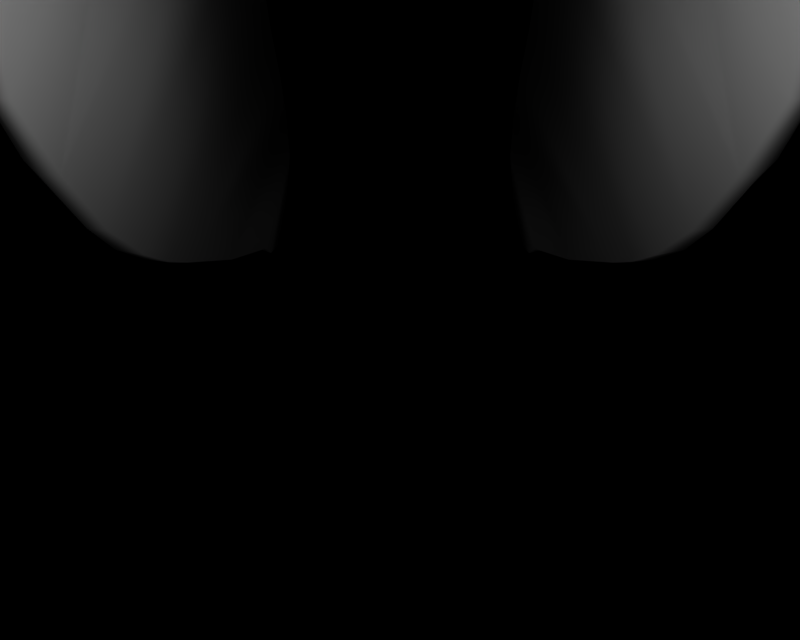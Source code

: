 # Source: BR_Staravia-Shiny01.blend  (saved by Blender 2.66.1; exported with 4.5.12 LTS)
import bpy
from mathutils import Matrix  # noqa: F401  (used for matrix-valued properties, if any)

bpy.ops.wm.read_factory_settings(use_empty=True)
scene = bpy.context.scene
scene.name = '1'

# ---- collections
col_collection_1 = bpy.data.collections.new('Collection 1'); scene.collection.children.link(col_collection_1)

# ---- materials (node trees are filled in below, after node groups)
mat_mat_0 = bpy.data.materials.new('mat_0')
mat_mat_0.alpha_threshold = 0.0
mat_mat_0.specular_color = (0.5, 0.5, 0.5)
mat_mat_0.roughness = 0.5

# ---- material node trees

# ---- cameras
cam_camera_001 = bpy.data.cameras.new('Camera.001')
cam_camera_001.passepartout_alpha = 0.2
cam_camera_001.clip_end = 100.0
cam_camera_001.lens = 35.0
cam_camera_001.sensor_width = 32.0
cam_camera_001.sensor_height = 18.0
cam_camera_001.show_passepartout = False
cam_camera_001.show_safe_areas = True
cam_camera_001.dof.focus_distance = 0.0
cam_camera_001.dof.aperture_fstop = 128.0

# ---- lights
light_lamp = bpy.data.lights.new('Lamp', 'POINT')
light_lamp.transmission_factor = 0.0
light_lamp.energy = 112.0
light_lamp.shadow_buffer_clip_start = 0.5
light_lamp.shadow_soft_size = 1.0
light_lamp.shadow_maximum_resolution = 0.006
light_lamp.use_absolute_resolution = True
light_lamp.cycles.use_multiple_importance_sampling = False

# ---- meshes
me_mukubird_mat_0 = bpy.data.meshes.new('mukubird_mat_0')
me_mukubird_mat_0.from_pydata([(1.32, 1.935, -0.7531), (1.307, 1.697, -0.8945), (1.229, 1.87, -0.9964), (1.4, 1.736, -0.6258), (1.41, 2.0, -0.5099), (1.478, 1.814, -0.3468), (1.473, 2.2, -0.2106), (1.575, 1.974, -0.02476), (1.466, 2.448, -0.004171), (1.573, 2.189, 0.2527), (1.036, 2.362, -0.8343), (0.7694, 2.253, -1.152), (0.8058, 2.435, -0.894), (0.9648, 2.174, -1.121), (1.228, 2.234, -0.7187), (1.133, 2.043, -1.081), (1.049, 2.539, -0.5389), (0.8112, 2.615, -0.5955), (1.276, 2.41, -0.4096), (1.281, 1.345, -0.6427), (1.148, 1.176, -0.3233), (1.094, 1.174, -0.5366), (1.32, 1.355, -0.3663), (1.334, 1.544, -0.7882), (1.425, 1.568, -0.5052), (1.034, 2.705, -0.247), (0.8875, 2.967, 0.2344), (1.032, 2.902, 0.2737), (0.8063, 2.781, -0.3152), (1.341, 1.924, 1.037), (1.283, 1.596, 0.8804), (1.388, 1.676, 0.7458), (1.249, 1.88, 1.146), (1.308, 2.134, 1.133), (1.193, 2.106, 1.256), (1.284, 2.322, 1.151), (1.149, 2.341, 1.264), (1.249, 2.508, 1.099), (1.119, 2.518, 1.176), (1.204, 2.721, 0.9353), (1.047, 2.748, 0.9855), (1.098, 2.878, 0.5554), (0.9575, 2.926, 0.6092), (1.234, 1.263, 0.1615), (1.203, 1.2, -0.08725), (1.367, 1.368, -0.02473), (0.973, 1.486, -1.465), (0.8681, 1.323, -1.49), (0.8832, 1.346, -1.703), (1.263, 1.409, 0.5409), (1.386, 1.492, 0.3953), (1.493, 1.597, -0.1859), (1.538, 1.69, 0.2157), (0.9486, 1.809, -1.859), (0.9337, 1.904, -2.228), (0.9769, 1.984, -2.115), (0.8886, 1.658, -2.056), (0.9423, 1.647, -1.662), (0.873, 1.485, -1.891), (1.281, 2.607, -0.1442), (1.591, 1.815, 0.1118), (1.533, 1.858, 0.5699), (1.596, 1.993, 0.4435), (1.177, 1.526, -1.126), (1.144, 1.361, -1.053), (0.8457, 1.898, -1.574), (0.7305, 2.085, -1.392), (0.8889, 2.037, -1.347), (0.7211, 1.923, -1.621), (0.8712, 1.982, -1.733), (0.765, 1.99, -1.778), (0.9529, 2.102, -2.037), (0.8796, 2.106, -2.06), (0.9794, 1.225, -1.031), (1.111, 1.798, -1.225), (1.16, 1.685, -1.195), (1.035, 1.939, -1.309), (0.6504, 2.075, -1.39), (0.6482, 2.216, -1.142), (0.6609, 1.889, -1.64), (0.6643, 2.395, -0.9014), (0.6654, 2.576, -0.6035), (0.6664, 2.739, -0.3341), (0.6986, 2.908, 0.2193), (0.9214, 2.873, 0.6058), (1.002, 2.713, 0.9791), (1.031, 2.499, 1.184), (1.065, 2.339, 1.262), (1.102, 2.103, 1.281), (1.167, 1.869, 1.173), (1.193, 1.579, 0.9339), (1.164, 1.398, 0.6089), (1.133, 1.25, 0.2217), (1.074, 1.175, -0.07641), (1.034, 1.162, -0.3001), (0.9937, 1.172, -0.501), (0.8879, 1.221, -1.006), (0.7817, 1.317, -1.479), (0.768, 1.301, -1.605), (0.7818, 1.679, -2.129), (0.7354, 1.496, -1.969), (0.746, 1.375, -1.81), (0.9581, 1.754, -1.48), (-1.4, 1.736, -0.6258), (-1.229, 1.87, -0.9964), (-1.307, 1.697, -0.8945), (-1.32, 1.935, -0.7531), (-1.478, 1.814, -0.3468), (-1.41, 2.0, -0.5099), (-1.575, 1.974, -0.02476), (-1.473, 2.2, -0.2106), (-1.573, 2.189, 0.2527), (-1.466, 2.448, -0.004171), (-0.9648, 2.174, -1.121), (-0.8058, 2.435, -0.894), (-0.7694, 2.253, -1.152), (-1.036, 2.362, -0.8343), (-1.133, 2.043, -1.081), (-1.228, 2.234, -0.7187), (-0.8112, 2.615, -0.5955), (-1.049, 2.539, -0.5389), (-1.276, 2.41, -0.4096), (-1.32, 1.355, -0.3663), (-1.094, 1.174, -0.5366), (-1.148, 1.176, -0.3233), (-1.281, 1.345, -0.6427), (-1.425, 1.568, -0.5052), (-1.334, 1.544, -0.7882), (-0.8063, 2.781, -0.3152), (-1.032, 2.902, 0.2737), (-0.8875, 2.967, 0.2344), (-1.034, 2.705, -0.247), (-1.249, 1.88, 1.146), (-1.388, 1.676, 0.7458), (-1.283, 1.596, 0.8804), (-1.341, 1.924, 1.037), (-1.193, 2.106, 1.256), (-1.308, 2.134, 1.133), (-1.149, 2.341, 1.264), (-1.284, 2.322, 1.151), (-1.119, 2.518, 1.176), (-1.249, 2.508, 1.099), (-1.047, 2.748, 0.9855), (-1.204, 2.721, 0.9353), (-0.9575, 2.926, 0.6092), (-1.098, 2.878, 0.5554), (-1.234, 1.263, 0.1615), (-1.367, 1.368, -0.02473), (-1.203, 1.2, -0.08725), (-0.973, 1.486, -1.465), (-0.8832, 1.346, -1.703), (-0.8681, 1.323, -1.49), (-1.386, 1.492, 0.3953), (-1.263, 1.409, 0.5409), (-1.538, 1.69, 0.2157), (-1.493, 1.597, -0.1859), (-0.8886, 1.658, -2.056), (-0.9769, 1.984, -2.115), (-0.9337, 1.904, -2.228), (-0.9486, 1.809, -1.859), (-0.873, 1.485, -1.891), (-0.9423, 1.647, -1.662), (-1.281, 2.607, -0.1442), (-1.596, 1.993, 0.4435), (-1.533, 1.858, 0.5699), (-1.591, 1.815, 0.1118), (-1.144, 1.361, -1.053), (-1.177, 1.526, -1.126), (-0.7211, 1.923, -1.621), (-0.8889, 2.037, -1.347), (-0.7305, 2.085, -1.392), (-0.8457, 1.898, -1.574), (-0.765, 1.99, -1.778), (-0.8712, 1.982, -1.733), (-0.8796, 2.106, -2.06), (-0.9529, 2.102, -2.037), (-0.9794, 1.225, -1.031), (-1.16, 1.685, -1.195), (-1.111, 1.798, -1.225), (-1.035, 1.939, -1.309), (-0.6482, 2.216, -1.142), (-0.6504, 2.075, -1.39), (-0.6609, 1.889, -1.64), (-0.6643, 2.395, -0.9014), (-0.6654, 2.576, -0.6035), (-0.6664, 2.739, -0.3341), (-0.6986, 2.908, 0.2193), (-0.9214, 2.873, 0.6058), (-1.002, 2.713, 0.9791), (-1.031, 2.499, 1.184), (-1.065, 2.339, 1.262), (-1.102, 2.103, 1.281), (-1.167, 1.869, 1.173), (-1.193, 1.579, 0.9339), (-1.164, 1.398, 0.6089), (-1.133, 1.25, 0.2217), (-1.074, 1.175, -0.07641), (-1.034, 1.162, -0.3001), (-0.9937, 1.172, -0.501), (-0.8879, 1.221, -1.006), (-0.7817, 1.317, -1.479), (-0.768, 1.301, -1.605), (-0.7354, 1.496, -1.969), (-0.7818, 1.679, -2.129), (-0.746, 1.375, -1.81), (-0.9581, 1.754, -1.48), (0.8833, 1.898, -2.278), (1.017, 2.183, -2.405), (-0.8833, 1.898, -2.278), (-1.017, 2.183, -2.405), (1.299, 2.675, 0.6719), (1.243, 2.799, 0.3236), (1.43, 2.539, 0.3815), (1.538, 2.293, 0.3892), (1.566, 2.167, 0.5965), (1.483, 2.368, 0.7713), (1.508, 2.084, 0.7669), (1.406, 2.203, 0.9958), (1.349, 2.474, 0.9748), (1.493, 1.951, 0.7499), (-1.299, 2.675, 0.6719), (-1.243, 2.799, 0.3236), (-1.43, 2.539, 0.3815), (-1.483, 2.368, 0.7713), (-1.349, 2.474, 0.9748), (-1.406, 2.203, 0.9958), (-1.508, 2.084, 0.7669), (-1.493, 1.951, 0.7499), (-1.566, 2.167, 0.5965), (-1.538, 2.293, 0.3892)], [], [(0, 1, 2), (0, 3, 1), (3, 0, 4), (4, 5, 3), (6, 5, 4), (6, 7, 5), (8, 7, 6), (8, 9, 7), (10, 11, 12), (10, 13, 11), (14, 13, 10), (14, 15, 13), (16, 12, 17), (16, 10, 12), (18, 10, 16), (18, 14, 10), (6, 14, 18), (6, 4, 14), (19, 20, 21), (19, 22, 20), (23, 22, 19), (23, 24, 22), (1, 24, 23), (1, 3, 24), (25, 26, 27), (25, 28, 26), (16, 28, 25), (16, 17, 28), (29, 30, 31), (29, 32, 30), (33, 32, 29), (33, 34, 32), (35, 34, 33), (35, 36, 34), (37, 36, 35), (37, 38, 36), (39, 38, 37), (39, 40, 38), (41, 40, 39), (41, 42, 40), (27, 42, 41), (27, 26, 42), (43, 44, 45), (46, 47, 48), (45, 49, 43), (45, 50, 49), (51, 50, 45), (51, 52, 50), (53, 54, 55), (53, 56, 54), (57, 56, 53), (57, 58, 56), (46, 58, 57), (46, 48, 58), (59, 16, 25), (59, 18, 16), (8, 18, 59), (8, 6, 18), (60, 61, 52), (60, 62, 61), (7, 62, 60), (7, 9, 62), (50, 30, 49), (50, 31, 30), (52, 31, 50), (52, 61, 31), (46, 63, 64), (65, 66, 67), (65, 68, 66), (69, 68, 65), (69, 70, 68), (71, 70, 69), (71, 72, 70), (64, 47, 46), (64, 73, 47), (19, 73, 64), (19, 21, 73), (74, 1, 75), (74, 2, 1), (76, 2, 74), (76, 15, 2), (67, 15, 76), (67, 13, 15), (66, 13, 67), (66, 11, 13), (77, 11, 66), (77, 78, 11), (63, 19, 64), (63, 23, 19), (75, 23, 63), (75, 1, 23), (77, 66, 68), (79, 77, 68), (80, 11, 78), (80, 12, 11), (81, 12, 80), (81, 17, 12), (82, 17, 81), (82, 28, 17), (83, 28, 82), (83, 26, 28), (84, 26, 83), (84, 42, 26), (85, 42, 84), (85, 40, 42), (86, 40, 85), (86, 38, 40), (87, 38, 86), (87, 36, 38), (88, 36, 87), (88, 34, 36), (89, 34, 88), (89, 32, 34), (90, 32, 89), (90, 30, 32), (91, 30, 90), (91, 49, 30), (92, 49, 91), (92, 43, 49), (93, 43, 92), (93, 44, 43), (94, 44, 93), (94, 20, 44), (95, 20, 94), (95, 21, 20), (96, 21, 95), (96, 73, 21), (97, 73, 96), (97, 47, 73), (98, 47, 97), (98, 48, 47), (69, 53, 55), (71, 69, 55), (58, 99, 56), (58, 100, 99), (48, 100, 58), (48, 101, 100), (45, 24, 51), (45, 22, 24), (44, 22, 45), (44, 20, 22), (102, 75, 63), (46, 102, 63), (103, 104, 105), (103, 106, 104), (107, 106, 103), (107, 108, 106), (109, 108, 107), (109, 110, 108), (111, 110, 109), (111, 112, 110), (113, 114, 115), (113, 116, 114), (117, 116, 113), (117, 118, 116), (116, 119, 114), (116, 120, 119), (118, 120, 116), (118, 121, 120), (108, 121, 118), (108, 110, 121), (122, 123, 124), (122, 125, 123), (126, 125, 122), (126, 127, 125), (103, 127, 126), (103, 105, 127), (128, 129, 130), (128, 131, 129), (119, 131, 128), (119, 120, 131), (132, 133, 134), (132, 135, 133), (136, 135, 132), (136, 137, 135), (138, 137, 136), (138, 139, 137), (140, 139, 138), (140, 141, 139), (142, 141, 140), (142, 143, 141), (144, 143, 142), (144, 145, 143), (130, 145, 144), (130, 129, 145), (146, 147, 148), (149, 150, 151), (152, 146, 153), (152, 147, 146), (154, 147, 152), (154, 155, 147), (156, 157, 158), (156, 159, 157), (160, 159, 156), (160, 161, 159), (150, 161, 160), (150, 149, 161), (121, 131, 120), (121, 162, 131), (110, 162, 121), (110, 112, 162), (163, 154, 164), (163, 165, 154), (111, 165, 163), (111, 109, 165), (133, 153, 134), (133, 152, 153), (164, 152, 133), (164, 154, 152), (149, 166, 167), (168, 169, 170), (168, 171, 169), (172, 171, 168), (172, 173, 171), (174, 173, 172), (174, 175, 173), (176, 149, 151), (176, 166, 149), (123, 166, 176), (123, 125, 166), (104, 177, 105), (104, 178, 177), (117, 178, 104), (117, 179, 178), (113, 179, 117), (113, 169, 179), (115, 169, 113), (115, 170, 169), (180, 170, 115), (180, 181, 170), (127, 166, 125), (127, 167, 166), (105, 167, 127), (105, 177, 167), (168, 170, 181), (182, 168, 181), (114, 180, 115), (114, 183, 180), (119, 183, 114), (119, 184, 183), (128, 184, 119), (128, 185, 184), (130, 185, 128), (130, 186, 185), (144, 186, 130), (144, 187, 186), (142, 187, 144), (142, 188, 187), (140, 188, 142), (140, 189, 188), (138, 189, 140), (138, 190, 189), (136, 190, 138), (136, 191, 190), (132, 191, 136), (132, 192, 191), (134, 192, 132), (134, 193, 192), (153, 193, 134), (153, 194, 193), (146, 194, 153), (146, 195, 194), (148, 195, 146), (148, 196, 195), (124, 196, 148), (124, 197, 196), (123, 197, 124), (123, 198, 197), (176, 198, 123), (176, 199, 198), (151, 199, 176), (151, 200, 199), (150, 200, 151), (150, 201, 200), (157, 159, 173), (175, 157, 173), (202, 156, 203), (202, 160, 156), (204, 160, 202), (204, 150, 160), (122, 155, 126), (122, 147, 155), (124, 147, 122), (124, 148, 147), (167, 177, 205), (149, 167, 205), (70, 79, 68), (70, 99, 79), (206, 99, 70), (206, 56, 99), (54, 56, 206), (206, 207, 54), (72, 207, 206), (72, 71, 207), (55, 207, 71), (55, 54, 207), (206, 70, 72), (100, 79, 99), (100, 101, 79), (98, 79, 101), (98, 97, 79), (96, 79, 97), (96, 77, 79), (95, 77, 96), (95, 78, 77), (80, 78, 95), (95, 94, 80), (81, 80, 94), (94, 93, 81), (82, 81, 93), (93, 92, 82), (83, 82, 92), (92, 91, 83), (84, 83, 91), (91, 90, 84), (85, 84, 90), (90, 89, 85), (88, 85, 89), (88, 86, 85), (87, 86, 88), (48, 98, 101), (102, 74, 75), (102, 76, 74), (65, 76, 102), (65, 67, 76), (102, 69, 65), (102, 53, 69), (57, 53, 102), (102, 46, 57), (60, 5, 7), (60, 51, 5), (52, 51, 60), (24, 5, 51), (24, 3, 5), (0, 14, 4), (0, 15, 14), (15, 0, 2), (182, 172, 168), (182, 203, 172), (202, 203, 182), (182, 204, 202), (201, 204, 182), (201, 150, 204), (182, 200, 201), (182, 199, 200), (181, 199, 182), (181, 198, 199), (180, 198, 181), (180, 183, 198), (197, 198, 183), (183, 184, 197), (196, 197, 184), (184, 185, 196), (195, 196, 185), (185, 186, 195), (194, 195, 186), (186, 187, 194), (193, 194, 187), (187, 188, 193), (192, 193, 188), (188, 191, 192), (189, 191, 188), (189, 190, 191), (178, 205, 177), (178, 179, 205), (171, 205, 179), (171, 173, 205), (159, 205, 173), (159, 161, 205), (149, 205, 161), (171, 179, 169), (107, 165, 109), (107, 155, 165), (126, 155, 107), (107, 103, 126), (155, 154, 165), (118, 106, 108), (118, 117, 106), (104, 106, 117), (203, 208, 172), (203, 156, 208), (158, 208, 156), (158, 209, 208), (157, 209, 158), (157, 175, 209), (174, 209, 175), (174, 208, 209), (172, 208, 174), (210, 41, 39), (210, 211, 41), (212, 211, 210), (212, 8, 211), (213, 8, 212), (213, 9, 8), (62, 9, 213), (213, 214, 62), (215, 214, 213), (215, 216, 214), (217, 216, 215), (217, 29, 216), (33, 29, 217), (217, 35, 33), (218, 35, 217), (218, 37, 35), (39, 37, 218), (218, 210, 39), (215, 210, 218), (215, 212, 210), (213, 212, 215), (215, 218, 217), (216, 62, 214), (216, 219, 62), (29, 219, 216), (29, 31, 219), (61, 219, 31), (61, 62, 219), (211, 27, 41), (211, 25, 27), (59, 25, 211), (211, 8, 59), (145, 220, 143), (145, 221, 220), (129, 221, 145), (129, 131, 221), (162, 221, 131), (162, 112, 221), (222, 221, 112), (222, 220, 221), (223, 220, 222), (223, 224, 220), (225, 224, 223), (225, 139, 224), (137, 139, 225), (225, 135, 137), (226, 135, 225), (226, 227, 135), (163, 227, 226), (163, 164, 227), (133, 227, 164), (133, 135, 227), (224, 143, 220), (224, 141, 143), (139, 141, 224), (223, 226, 225), (223, 228, 226), (229, 228, 223), (229, 163, 228), (111, 163, 229), (229, 112, 111), (222, 112, 229), (229, 223, 222), (226, 228, 163)])
me_mukubird_mat_0.polygons.foreach_set('use_smooth', [True] * 452)
_uv = me_mukubird_mat_0.uv_layers.new(name='UVTex')
_uv.uv.foreach_set('vector', [0.557, 0.9366, 0.5748, 0.9189, 0.5754, 0.9346, 0.557, 0.9366, 0.5514, 0.9197, 0.5748, 0.9189, 0.5386, 0.9387, 0.5514, 0.9197, 0.557, 0.9366, 0.5386, 0.9387, 0.5245, 0.9177, 0.5514, 0.9197, 0.4922, 0.9261, 0.5245, 0.9177, 0.5386, 0.9387, 0.4922, 0.9261, 0.4853, 0.8982, 0.5245, 0.9177, 0.4502, 0.9148, 0.4853, 0.8982, 0.4922, 0.9261, 0.4502, 0.9148, 0.449, 0.88, 0.4853, 0.8982, 0.5496, 0.9773, 0.5738, 0.9727, 0.5503, 0.9863, 0.5496, 0.9773, 0.5739, 0.9661, 0.5738, 0.9727, 0.545, 0.9612, 0.5739, 0.9661, 0.5496, 0.9773, 0.545, 0.9612, 0.5746, 0.9503, 0.5739, 0.9661, 0.4969, 0.9629, 0.5503, 0.9863, 0.4976, 0.971, 0.4969, 0.9629, 0.5496, 0.9773, 0.5503, 0.9863, 0.4948, 0.9462, 0.5496, 0.9773, 0.4969, 0.9629, 0.4948, 0.9462, 0.545, 0.9612, 0.5496, 0.9773, 0.4922, 0.9261, 0.545, 0.9612, 0.4948, 0.9462, 0.4922, 0.9261, 0.5386, 0.9387, 0.545, 0.9612, 0.5752, 0.8842, 0.5484, 0.8611, 0.5747, 0.8671, 0.5752, 0.8842, 0.5452, 0.8767, 0.5484, 0.8611, 0.5743, 0.9052, 0.5452, 0.8767, 0.5752, 0.8842, 0.5743, 0.9052, 0.5468, 0.9056, 0.5452, 0.8767, 0.5748, 0.9189, 0.5468, 0.9056, 0.5743, 0.9052, 0.5748, 0.9189, 0.5514, 0.9197, 0.5468, 0.9056, 0.4494, 0.9499, 0.3842, 0.9362, 0.3858, 0.9293, 0.4494, 0.9499, 0.45, 0.9572, 0.3842, 0.9362, 0.4969, 0.9629, 0.45, 0.9572, 0.4494, 0.9499, 0.4969, 0.9629, 0.4976, 0.971, 0.45, 0.9572, 0.4013, 0.8088, 0.444, 0.7993, 0.45, 0.8132, 0.4013, 0.8088, 0.3966, 0.8003, 0.444, 0.7993, 0.3747, 0.8213, 0.3966, 0.8003, 0.4013, 0.8088, 0.3747, 0.8213, 0.3689, 0.8141, 0.3966, 0.8003, 0.3556, 0.8303, 0.3689, 0.8141, 0.3747, 0.8213, 0.3556, 0.8303, 0.3471, 0.8251, 0.3689, 0.8141, 0.3473, 0.8496, 0.3471, 0.8251, 0.3556, 0.8303, 0.3473, 0.8496, 0.3429, 0.8454, 0.3471, 0.8251, 0.3389, 0.8689, 0.3429, 0.8454, 0.3473, 0.8496, 0.3389, 0.8689, 0.3387, 0.8657, 0.3429, 0.8454, 0.3601, 0.9112, 0.3387, 0.8657, 0.3389, 0.8689, 0.3601, 0.9112, 0.3544, 0.9093, 0.3387, 0.8657, 0.3858, 0.9293, 0.3544, 0.9093, 0.3601, 0.9112, 0.3858, 0.9293, 0.3842, 0.9362, 0.3544, 0.9093, 0.4951, 0.8546, 0.5221, 0.855, 0.5082, 0.8673, 0.6243, 0.9116, 0.6408, 0.8974, 0.651, 0.9068, 0.5082, 0.8673, 0.4683, 0.8256, 0.4951, 0.8546, 0.5082, 0.8673, 0.4776, 0.8389, 0.4683, 0.8256, 0.514, 0.8944, 0.4776, 0.8389, 0.5082, 0.8673, 0.514, 0.8944, 0.4795, 0.8647, 0.4776, 0.8389, 0.6415, 0.9394, 0.6672, 0.9467, 0.6578, 0.951, 0.6415, 0.9394, 0.6607, 0.9319, 0.6672, 0.9467, 0.6329, 0.9255, 0.6607, 0.9319, 0.6415, 0.9394, 0.6329, 0.9255, 0.6559, 0.9194, 0.6607, 0.9319, 0.6243, 0.9116, 0.6559, 0.9194, 0.6329, 0.9255, 0.6243, 0.9116, 0.651, 0.9068, 0.6559, 0.9194, 0.4498, 0.9323, 0.4969, 0.9629, 0.4494, 0.9499, 0.4498, 0.9323, 0.4948, 0.9462, 0.4969, 0.9629, 0.4502, 0.9148, 0.4948, 0.9462, 0.4498, 0.9323, 0.4502, 0.9148, 0.4922, 0.9261, 0.4948, 0.9462, 0.4806, 0.8792, 0.4489, 0.8382, 0.4795, 0.8647, 0.4806, 0.8792, 0.4481, 0.855, 0.4489, 0.8382, 0.4853, 0.8982, 0.4481, 0.855, 0.4806, 0.8792, 0.4853, 0.8982, 0.449, 0.88, 0.4481, 0.855, 0.4776, 0.8389, 0.444, 0.7993, 0.4683, 0.8256, 0.4776, 0.8389, 0.45, 0.8132, 0.444, 0.7993, 0.4795, 0.8647, 0.45, 0.8132, 0.4776, 0.8389, 0.4795, 0.8647, 0.4489, 0.8382, 0.45, 0.8132, 0.6243, 0.9116, 0.5992, 0.9084, 0.5997, 0.8979, 0.6148, 0.9472, 0.5964, 0.9595, 0.5943, 0.9567, 0.6148, 0.9472, 0.6191, 0.9463, 0.5964, 0.9595, 0.6346, 0.9527, 0.6191, 0.9463, 0.6148, 0.9472, 0.6346, 0.9527, 0.6388, 0.9521, 0.6191, 0.9463, 0.6554, 0.9584, 0.6388, 0.9521, 0.6346, 0.9527, 0.6554, 0.9584, 0.6575, 0.9581, 0.6388, 0.9521, 0.5997, 0.8979, 0.6408, 0.8974, 0.6243, 0.9116, 0.5997, 0.8979, 0.6077, 0.8822, 0.6408, 0.8974, 0.5752, 0.8842, 0.6077, 0.8822, 0.5997, 0.8979, 0.5752, 0.8842, 0.5747, 0.8671, 0.6077, 0.8822, 0.5938, 0.9326, 0.5748, 0.9189, 0.5961, 0.9225, 0.5938, 0.9326, 0.5754, 0.9346, 0.5748, 0.9189, 0.5941, 0.9446, 0.5754, 0.9346, 0.5938, 0.9326, 0.5941, 0.9446, 0.5746, 0.9503, 0.5754, 0.9346, 0.5943, 0.9567, 0.5746, 0.9503, 0.5941, 0.9446, 0.5943, 0.9567, 0.5739, 0.9661, 0.5746, 0.9503, 0.5964, 0.9595, 0.5739, 0.9661, 0.5943, 0.9567, 0.5964, 0.9595, 0.5738, 0.9727, 0.5739, 0.9661, 0.5976, 0.9612, 0.5738, 0.9727, 0.5964, 0.9595, 0.5976, 0.9612, 0.5738, 0.9765, 0.5738, 0.9727, 0.5992, 0.9084, 0.5752, 0.8842, 0.5997, 0.8979, 0.5992, 0.9084, 0.5743, 0.9052, 0.5752, 0.8842, 0.5961, 0.9225, 0.5743, 0.9052, 0.5992, 0.9084, 0.5961, 0.9225, 0.5748, 0.9189, 0.5743, 0.9052, 0.5976, 0.9612, 0.5964, 0.9595, 0.6191, 0.9463, 0.6215, 0.9458, 0.5976, 0.9612, 0.6191, 0.9463, 0.5507, 0.9913, 0.5738, 0.9727, 0.5738, 0.9765, 0.5507, 0.9913, 0.5503, 0.9863, 0.5738, 0.9727, 0.498, 0.9756, 0.5503, 0.9863, 0.5507, 0.9913, 0.498, 0.9756, 0.4976, 0.971, 0.5503, 0.9863, 0.4504, 0.9614, 0.4976, 0.971, 0.498, 0.9756, 0.4504, 0.9614, 0.45, 0.9572, 0.4976, 0.971, 0.3832, 0.9401, 0.45, 0.9572, 0.4504, 0.9614, 0.3832, 0.9401, 0.3842, 0.9362, 0.45, 0.9572, 0.3512, 0.9082, 0.3842, 0.9362, 0.3832, 0.9401, 0.3512, 0.9082, 0.3544, 0.9093, 0.3842, 0.9362, 0.3386, 0.864, 0.3544, 0.9093, 0.3512, 0.9082, 0.3386, 0.864, 0.3387, 0.8657, 0.3544, 0.9093, 0.3404, 0.8431, 0.3387, 0.8657, 0.3386, 0.864, 0.3404, 0.8431, 0.3429, 0.8454, 0.3387, 0.8657, 0.3422, 0.8222, 0.3429, 0.8454, 0.3404, 0.8431, 0.3422, 0.8222, 0.3471, 0.8251, 0.3429, 0.8454, 0.3647, 0.8106, 0.3471, 0.8251, 0.3422, 0.8222, 0.3647, 0.8106, 0.3689, 0.8141, 0.3471, 0.8251, 0.3939, 0.7955, 0.3689, 0.8141, 0.3647, 0.8106, 0.3939, 0.7955, 0.3966, 0.8003, 0.3689, 0.8141, 0.4406, 0.7915, 0.3966, 0.8003, 0.3939, 0.7955, 0.4406, 0.7915, 0.444, 0.7993, 0.3966, 0.8003, 0.463, 0.8181, 0.444, 0.7993, 0.4406, 0.7915, 0.463, 0.8181, 0.4683, 0.8256, 0.444, 0.7993, 0.4878, 0.8475, 0.4683, 0.8256, 0.463, 0.8181, 0.4878, 0.8475, 0.4951, 0.8546, 0.4683, 0.8256, 0.5299, 0.8482, 0.4951, 0.8546, 0.4878, 0.8475, 0.5299, 0.8482, 0.5221, 0.855, 0.4951, 0.8546, 0.5522, 0.8546, 0.5221, 0.855, 0.5299, 0.8482, 0.5522, 0.8546, 0.5484, 0.8611, 0.5221, 0.855, 0.5745, 0.8609, 0.5484, 0.8611, 0.5522, 0.8546, 0.5745, 0.8609, 0.5747, 0.8671, 0.5484, 0.8611, 0.6106, 0.8766, 0.5747, 0.8671, 0.5745, 0.8609, 0.6106, 0.8766, 0.6077, 0.8822, 0.5747, 0.8671, 0.6468, 0.8923, 0.6077, 0.8822, 0.6106, 0.8766, 0.6468, 0.8923, 0.6408, 0.8974, 0.6077, 0.8822, 0.6551, 0.8966, 0.6408, 0.8974, 0.6468, 0.8923, 0.6551, 0.8966, 0.651, 0.9068, 0.6408, 0.8974, 0.6346, 0.9527, 0.6415, 0.9394, 0.6578, 0.951, 0.6554, 0.9584, 0.6346, 0.9527, 0.6578, 0.951, 0.6559, 0.9194, 0.6799, 0.9245, 0.6607, 0.9319, 0.6559, 0.9194, 0.6732, 0.9119, 0.6799, 0.9245, 0.651, 0.9068, 0.6732, 0.9119, 0.6559, 0.9194, 0.651, 0.9068, 0.6687, 0.9036, 0.6732, 0.9119, 0.5082, 0.8673, 0.5468, 0.9056, 0.514, 0.8944, 0.5082, 0.8673, 0.5452, 0.8767, 0.5468, 0.9056, 0.5221, 0.855, 0.5452, 0.8767, 0.5082, 0.8673, 0.5221, 0.855, 0.5484, 0.8611, 0.5452, 0.8767, 0.6123, 0.9305, 0.5961, 0.9225, 0.5992, 0.9084, 0.6243, 0.9116, 0.6123, 0.9305, 0.5992, 0.9084, 0.5514, 0.9197, 0.5754, 0.9346, 0.5748, 0.9189, 0.5514, 0.9197, 0.557, 0.9366, 0.5754, 0.9346, 0.5245, 0.9177, 0.557, 0.9366, 0.5514, 0.9197, 0.5245, 0.9177, 0.5386, 0.9387, 0.557, 0.9366, 0.4853, 0.8982, 0.5386, 0.9387, 0.5245, 0.9177, 0.4853, 0.8982, 0.4922, 0.9261, 0.5386, 0.9387, 0.449, 0.88, 0.4922, 0.9261, 0.4853, 0.8982, 0.449, 0.88, 0.4502, 0.9148, 0.4922, 0.9261, 0.5739, 0.9661, 0.5503, 0.9863, 0.5738, 0.9727, 0.5739, 0.9661, 0.5496, 0.9773, 0.5503, 0.9863, 0.5746, 0.9503, 0.5496, 0.9773, 0.5739, 0.9661, 0.5746, 0.9503, 0.545, 0.9612, 0.5496, 0.9773, 0.5496, 0.9773, 0.4976, 0.971, 0.5503, 0.9863, 0.5496, 0.9773, 0.4969, 0.9629, 0.4976, 0.971, 0.545, 0.9612, 0.4969, 0.9629, 0.5496, 0.9773, 0.545, 0.9612, 0.4948, 0.9462, 0.4969, 0.9629, 0.5386, 0.9387, 0.4948, 0.9462, 0.545, 0.9612, 0.5386, 0.9387, 0.4922, 0.9261, 0.4948, 0.9462, 0.5452, 0.8767, 0.5747, 0.8671, 0.5484, 0.8611, 0.5452, 0.8767, 0.5752, 0.8842, 0.5747, 0.8671, 0.5468, 0.9056, 0.5752, 0.8842, 0.5452, 0.8767, 0.5468, 0.9056, 0.5743, 0.9052, 0.5752, 0.8842, 0.5514, 0.9197, 0.5743, 0.9052, 0.5468, 0.9056, 0.5514, 0.9197, 0.5748, 0.9189, 0.5743, 0.9052, 0.45, 0.9572, 0.3858, 0.9293, 0.3842, 0.9362, 0.45, 0.9572, 0.4494, 0.9499, 0.3858, 0.9293, 0.4976, 0.971, 0.4494, 0.9499, 0.45, 0.9572, 0.4976, 0.971, 0.4969, 0.9629, 0.4494, 0.9499, 0.3966, 0.8003, 0.45, 0.8132, 0.444, 0.7993, 0.3966, 0.8003, 0.4013, 0.8088, 0.45, 0.8132, 0.3689, 0.8141, 0.4013, 0.8088, 0.3966, 0.8003, 0.3689, 0.8141, 0.3747, 0.8213, 0.4013, 0.8088, 0.3471, 0.8251, 0.3747, 0.8213, 0.3689, 0.8141, 0.3471, 0.8251, 0.3556, 0.8303, 0.3747, 0.8213, 0.3429, 0.8454, 0.3556, 0.8303, 0.3471, 0.8251, 0.3429, 0.8454, 0.3473, 0.8496, 0.3556, 0.8303, 0.3387, 0.8657, 0.3473, 0.8496, 0.3429, 0.8454, 0.3387, 0.8657, 0.3389, 0.8689, 0.3473, 0.8496, 0.3544, 0.9093, 0.3389, 0.8689, 0.3387, 0.8657, 0.3544, 0.9093, 0.3601, 0.9112, 0.3389, 0.8689, 0.3842, 0.9362, 0.3601, 0.9112, 0.3544, 0.9093, 0.3842, 0.9362, 0.3858, 0.9293, 0.3601, 0.9112, 0.4951, 0.8546, 0.5082, 0.8673, 0.5221, 0.855, 0.6243, 0.9116, 0.651, 0.9068, 0.6408, 0.8974, 0.4776, 0.8389, 0.4951, 0.8546, 0.4683, 0.8256, 0.4776, 0.8389, 0.5082, 0.8673, 0.4951, 0.8546, 0.4795, 0.8647, 0.5082, 0.8673, 0.4776, 0.8389, 0.4795, 0.8647, 0.514, 0.8944, 0.5082, 0.8673, 0.6607, 0.9319, 0.6578, 0.951, 0.6672, 0.9467, 0.6607, 0.9319, 0.6415, 0.9394, 0.6578, 0.951, 0.6559, 0.9194, 0.6415, 0.9394, 0.6607, 0.9319, 0.6559, 0.9194, 0.6329, 0.9255, 0.6415, 0.9394, 0.651, 0.9068, 0.6329, 0.9255, 0.6559, 0.9194, 0.651, 0.9068, 0.6243, 0.9116, 0.6329, 0.9255, 0.4948, 0.9462, 0.4494, 0.9499, 0.4969, 0.9629, 0.4948, 0.9462, 0.4498, 0.9323, 0.4494, 0.9499, 0.4922, 0.9261, 0.4498, 0.9323, 0.4948, 0.9462, 0.4922, 0.9261, 0.4502, 0.9148, 0.4498, 0.9323, 0.4481, 0.855, 0.4795, 0.8647, 0.4489, 0.8382, 0.4481, 0.855, 0.4806, 0.8792, 0.4795, 0.8647, 0.449, 0.88, 0.4806, 0.8792, 0.4481, 0.855, 0.449, 0.88, 0.4853, 0.8982, 0.4806, 0.8792, 0.45, 0.8132, 0.4683, 0.8256, 0.444, 0.7993, 0.45, 0.8132, 0.4776, 0.8389, 0.4683, 0.8256, 0.4489, 0.8382, 0.4776, 0.8389, 0.45, 0.8132, 0.4489, 0.8382, 0.4795, 0.8647, 0.4776, 0.8389, 0.6243, 0.9116, 0.5997, 0.8979, 0.5992, 0.9084, 0.6191, 0.9463, 0.5943, 0.9567, 0.5964, 0.9595, 0.6191, 0.9463, 0.6148, 0.9472, 0.5943, 0.9567, 0.6388, 0.9521, 0.6148, 0.9472, 0.6191, 0.9463, 0.6388, 0.9521, 0.6346, 0.9527, 0.6148, 0.9472, 0.6575, 0.9581, 0.6346, 0.9527, 0.6388, 0.9521, 0.6575, 0.9581, 0.6554, 0.9584, 0.6346, 0.9527, 0.6077, 0.8822, 0.6243, 0.9116, 0.6408, 0.8974, 0.6077, 0.8822, 0.5997, 0.8979, 0.6243, 0.9116, 0.5747, 0.8671, 0.5997, 0.8979, 0.6077, 0.8822, 0.5747, 0.8671, 0.5752, 0.8842, 0.5997, 0.8979, 0.5754, 0.9346, 0.5961, 0.9225, 0.5748, 0.9189, 0.5754, 0.9346, 0.5938, 0.9326, 0.5961, 0.9225, 0.5746, 0.9503, 0.5938, 0.9326, 0.5754, 0.9346, 0.5746, 0.9503, 0.5941, 0.9446, 0.5938, 0.9326, 0.5739, 0.9661, 0.5941, 0.9446, 0.5746, 0.9503, 0.5739, 0.9661, 0.5943, 0.9567, 0.5941, 0.9446, 0.5738, 0.9727, 0.5943, 0.9567, 0.5739, 0.9661, 0.5738, 0.9727, 0.5964, 0.9595, 0.5943, 0.9567, 0.5738, 0.9765, 0.5964, 0.9595, 0.5738, 0.9727, 0.5738, 0.9765, 0.5976, 0.9612, 0.5964, 0.9595, 0.5743, 0.9052, 0.5997, 0.8979, 0.5752, 0.8842, 0.5743, 0.9052, 0.5992, 0.9084, 0.5997, 0.8979, 0.5748, 0.9189, 0.5992, 0.9084, 0.5743, 0.9052, 0.5748, 0.9189, 0.5961, 0.9225, 0.5992, 0.9084, 0.6191, 0.9463, 0.5964, 0.9595, 0.5976, 0.9612, 0.6215, 0.9458, 0.6191, 0.9463, 0.5976, 0.9612, 0.5503, 0.9863, 0.5738, 0.9765, 0.5738, 0.9727, 0.5503, 0.9863, 0.5507, 0.9913, 0.5738, 0.9765, 0.4976, 0.971, 0.5507, 0.9913, 0.5503, 0.9863, 0.4976, 0.971, 0.498, 0.9756, 0.5507, 0.9913, 0.45, 0.9572, 0.498, 0.9756, 0.4976, 0.971, 0.45, 0.9572, 0.4504, 0.9614, 0.498, 0.9756, 0.3842, 0.9362, 0.4504, 0.9614, 0.45, 0.9572, 0.3842, 0.9362, 0.3832, 0.9401, 0.4504, 0.9614, 0.3544, 0.9093, 0.3832, 0.9401, 0.3842, 0.9362, 0.3544, 0.9093, 0.3512, 0.9082, 0.3832, 0.9401, 0.3387, 0.8657, 0.3512, 0.9082, 0.3544, 0.9093, 0.3387, 0.8657, 0.3386, 0.864, 0.3512, 0.9082, 0.3429, 0.8454, 0.3386, 0.864, 0.3387, 0.8657, 0.3429, 0.8454, 0.3404, 0.8431, 0.3386, 0.864, 0.3471, 0.8251, 0.3404, 0.8431, 0.3429, 0.8454, 0.3471, 0.8251, 0.3422, 0.8222, 0.3404, 0.8431, 0.3689, 0.8141, 0.3422, 0.8222, 0.3471, 0.8251, 0.3689, 0.8141, 0.3647, 0.8106, 0.3422, 0.8222, 0.3966, 0.8003, 0.3647, 0.8106, 0.3689, 0.8141, 0.3966, 0.8003, 0.3939, 0.7955, 0.3647, 0.8106, 0.444, 0.7993, 0.3939, 0.7955, 0.3966, 0.8003, 0.444, 0.7993, 0.4406, 0.7915, 0.3939, 0.7955, 0.4683, 0.8256, 0.4406, 0.7915, 0.444, 0.7993, 0.4683, 0.8256, 0.463, 0.8181, 0.4406, 0.7915, 0.4951, 0.8546, 0.463, 0.8181, 0.4683, 0.8256, 0.4951, 0.8546, 0.4878, 0.8475, 0.463, 0.8181, 0.5221, 0.855, 0.4878, 0.8475, 0.4951, 0.8546, 0.5221, 0.855, 0.5299, 0.8482, 0.4878, 0.8475, 0.5484, 0.8611, 0.5299, 0.8482, 0.5221, 0.855, 0.5484, 0.8611, 0.5522, 0.8546, 0.5299, 0.8482, 0.5747, 0.8671, 0.5522, 0.8546, 0.5484, 0.8611, 0.5747, 0.8671, 0.5745, 0.8609, 0.5522, 0.8546, 0.6077, 0.8822, 0.5745, 0.8609, 0.5747, 0.8671, 0.6077, 0.8822, 0.6106, 0.8766, 0.5745, 0.8609, 0.6408, 0.8974, 0.6106, 0.8766, 0.6077, 0.8822, 0.6408, 0.8974, 0.6468, 0.8923, 0.6106, 0.8766, 0.651, 0.9068, 0.6468, 0.8923, 0.6408, 0.8974, 0.651, 0.9068, 0.6551, 0.8966, 0.6468, 0.8923, 0.6578, 0.951, 0.6415, 0.9394, 0.6346, 0.9527, 0.6554, 0.9584, 0.6578, 0.951, 0.6346, 0.9527, 0.6732, 0.9119, 0.6607, 0.9319, 0.6799, 0.9245, 0.6732, 0.9119, 0.6559, 0.9194, 0.6607, 0.9319, 0.6687, 0.9036, 0.6559, 0.9194, 0.6732, 0.9119, 0.6687, 0.9036, 0.651, 0.9068, 0.6559, 0.9194, 0.5452, 0.8767, 0.514, 0.8944, 0.5468, 0.9056, 0.5452, 0.8767, 0.5082, 0.8673, 0.514, 0.8944, 0.5484, 0.8611, 0.5082, 0.8673, 0.5452, 0.8767, 0.5484, 0.8611, 0.5221, 0.855, 0.5082, 0.8673, 0.5992, 0.9084, 0.5961, 0.9225, 0.6123, 0.9305, 0.6243, 0.9116, 0.5992, 0.9084, 0.6123, 0.9305, 0.6388, 0.9521, 0.6215, 0.9458, 0.6191, 0.9463, 0.6388, 0.9521, 0.6799, 0.9245, 0.6215, 0.9458, 0.6783, 0.9417, 0.6799, 0.9245, 0.6388, 0.9521, 0.6783, 0.9417, 0.6607, 0.9319, 0.6799, 0.9245, 0.6672, 0.9467, 0.6607, 0.9319, 0.6783, 0.9417, 0.6783, 0.9417, 0.6762, 0.9642, 0.6672, 0.9467, 0.6575, 0.9581, 0.6762, 0.9642, 0.6783, 0.9417, 0.6575, 0.9581, 0.6554, 0.9584, 0.6762, 0.9642, 0.6578, 0.951, 0.6762, 0.9642, 0.6554, 0.9584, 0.6578, 0.951, 0.6672, 0.9467, 0.6762, 0.9642, 0.6783, 0.9417, 0.6388, 0.9521, 0.6575, 0.9581, 0.6732, 0.9119, 0.6215, 0.9458, 0.6799, 0.9245, 0.6732, 0.9119, 0.6687, 0.9036, 0.6215, 0.9458, 0.6551, 0.8966, 0.6215, 0.9458, 0.6687, 0.9036, 0.6551, 0.8966, 0.6468, 0.8923, 0.6215, 0.9458, 0.6106, 0.8766, 0.6215, 0.9458, 0.6468, 0.8923, 0.6106, 0.8766, 0.5976, 0.9612, 0.6215, 0.9458, 0.5745, 0.8609, 0.5976, 0.9612, 0.6106, 0.8766, 0.5745, 0.8609, 0.5738, 0.9765, 0.5976, 0.9612, 0.5507, 0.9913, 0.5738, 0.9765, 0.5745, 0.8609, 0.5745, 0.8609, 0.5522, 0.8546, 0.5507, 0.9913, 0.498, 0.9756, 0.5507, 0.9913, 0.5522, 0.8546, 0.5522, 0.8546, 0.5299, 0.8482, 0.498, 0.9756, 0.4504, 0.9614, 0.498, 0.9756, 0.5299, 0.8482, 0.5299, 0.8482, 0.4878, 0.8475, 0.4504, 0.9614, 0.3832, 0.9401, 0.4504, 0.9614, 0.4878, 0.8475, 0.4878, 0.8475, 0.463, 0.8181, 0.3832, 0.9401, 0.3512, 0.9082, 0.3832, 0.9401, 0.463, 0.8181, 0.463, 0.8181, 0.4406, 0.7915, 0.3512, 0.9082, 0.3386, 0.864, 0.3512, 0.9082, 0.4406, 0.7915, 0.4406, 0.7915, 0.3939, 0.7955, 0.3386, 0.864, 0.3647, 0.8106, 0.3386, 0.864, 0.3939, 0.7955, 0.3647, 0.8106, 0.3404, 0.8431, 0.3386, 0.864, 0.3422, 0.8222, 0.3404, 0.8431, 0.3647, 0.8106, 0.651, 0.9068, 0.6551, 0.8966, 0.6687, 0.9036, 0.6123, 0.9305, 0.5938, 0.9326, 0.5961, 0.9225, 0.6123, 0.9305, 0.5941, 0.9446, 0.5938, 0.9326, 0.6148, 0.9472, 0.5941, 0.9446, 0.6123, 0.9305, 0.6148, 0.9472, 0.5943, 0.9567, 0.5941, 0.9446, 0.6123, 0.9305, 0.6346, 0.9527, 0.6148, 0.9472, 0.6123, 0.9305, 0.6415, 0.9394, 0.6346, 0.9527, 0.6329, 0.9255, 0.6415, 0.9394, 0.6123, 0.9305, 0.6123, 0.9305, 0.6243, 0.9116, 0.6329, 0.9255, 0.4806, 0.8792, 0.5245, 0.9177, 0.4853, 0.8982, 0.4806, 0.8792, 0.514, 0.8944, 0.5245, 0.9177, 0.4795, 0.8647, 0.514, 0.8944, 0.4806, 0.8792, 0.5468, 0.9056, 0.5245, 0.9177, 0.514, 0.8944, 0.5468, 0.9056, 0.5514, 0.9197, 0.5245, 0.9177, 0.557, 0.9366, 0.545, 0.9612, 0.5386, 0.9387, 0.557, 0.9366, 0.5746, 0.9503, 0.545, 0.9612, 0.5754, 0.9346, 0.5746, 0.9503, 0.557, 0.9366, 0.6215, 0.9458, 0.6388, 0.9521, 0.6191, 0.9463, 0.6215, 0.9458, 0.6799, 0.9245, 0.6388, 0.9521, 0.6732, 0.9119, 0.6799, 0.9245, 0.6215, 0.9458, 0.6215, 0.9458, 0.6687, 0.9036, 0.6732, 0.9119, 0.6551, 0.8966, 0.6687, 0.9036, 0.6215, 0.9458, 0.6551, 0.8966, 0.651, 0.9068, 0.6687, 0.9036, 0.6215, 0.9458, 0.6468, 0.8923, 0.6551, 0.8966, 0.6215, 0.9458, 0.6106, 0.8766, 0.6468, 0.8923, 0.5976, 0.9612, 0.6106, 0.8766, 0.6215, 0.9458, 0.5976, 0.9612, 0.5745, 0.8609, 0.6106, 0.8766, 0.5738, 0.9765, 0.5745, 0.8609, 0.5976, 0.9612, 0.5738, 0.9765, 0.5507, 0.9913, 0.5745, 0.8609, 0.5522, 0.8546, 0.5745, 0.8609, 0.5507, 0.9913, 0.5507, 0.9913, 0.498, 0.9756, 0.5522, 0.8546, 0.5299, 0.8482, 0.5522, 0.8546, 0.498, 0.9756, 0.498, 0.9756, 0.4504, 0.9614, 0.5299, 0.8482, 0.4878, 0.8475, 0.5299, 0.8482, 0.4504, 0.9614, 0.4504, 0.9614, 0.3832, 0.9401, 0.4878, 0.8475, 0.463, 0.8181, 0.4878, 0.8475, 0.3832, 0.9401, 0.3832, 0.9401, 0.3512, 0.9082, 0.463, 0.8181, 0.4406, 0.7915, 0.463, 0.8181, 0.3512, 0.9082, 0.3512, 0.9082, 0.3386, 0.864, 0.4406, 0.7915, 0.3939, 0.7955, 0.4406, 0.7915, 0.3386, 0.864, 0.3386, 0.864, 0.3647, 0.8106, 0.3939, 0.7955, 0.3404, 0.8431, 0.3647, 0.8106, 0.3386, 0.864, 0.3404, 0.8431, 0.3422, 0.8222, 0.3647, 0.8106, 0.5938, 0.9326, 0.6123, 0.9305, 0.5961, 0.9225, 0.5938, 0.9326, 0.5941, 0.9446, 0.6123, 0.9305, 0.6148, 0.9472, 0.6123, 0.9305, 0.5941, 0.9446, 0.6148, 0.9472, 0.6346, 0.9527, 0.6123, 0.9305, 0.6415, 0.9394, 0.6123, 0.9305, 0.6346, 0.9527, 0.6415, 0.9394, 0.6329, 0.9255, 0.6123, 0.9305, 0.6243, 0.9116, 0.6123, 0.9305, 0.6329, 0.9255, 0.6148, 0.9472, 0.5941, 0.9446, 0.5943, 0.9567, 0.5245, 0.9177, 0.4806, 0.8792, 0.4853, 0.8982, 0.5245, 0.9177, 0.514, 0.8944, 0.4806, 0.8792, 0.5468, 0.9056, 0.514, 0.8944, 0.5245, 0.9177, 0.5245, 0.9177, 0.5514, 0.9197, 0.5468, 0.9056, 0.514, 0.8944, 0.4795, 0.8647, 0.4806, 0.8792, 0.545, 0.9612, 0.557, 0.9366, 0.5386, 0.9387, 0.545, 0.9612, 0.5746, 0.9503, 0.557, 0.9366, 0.5754, 0.9346, 0.557, 0.9366, 0.5746, 0.9503, 0.6799, 0.9245, 0.6783, 0.9417, 0.6388, 0.9521, 0.6799, 0.9245, 0.6607, 0.9319, 0.6783, 0.9417, 0.6672, 0.9467, 0.6783, 0.9417, 0.6607, 0.9319, 0.6672, 0.9467, 0.6762, 0.9642, 0.6783, 0.9417, 0.6578, 0.951, 0.6762, 0.9642, 0.6672, 0.9467, 0.6578, 0.951, 0.6554, 0.9584, 0.6762, 0.9642, 0.6575, 0.9581, 0.6762, 0.9642, 0.6554, 0.9584, 0.6575, 0.9581, 0.6783, 0.9417, 0.6762, 0.9642, 0.6388, 0.9521, 0.6783, 0.9417, 0.6575, 0.9581, 0.3723, 0.8856, 0.3601, 0.9112, 0.3389, 0.8689, 0.3723, 0.8856, 0.3877, 0.9217, 0.3601, 0.9112, 0.4072, 0.8968, 0.3877, 0.9217, 0.3723, 0.8856, 0.4072, 0.8968, 0.4502, 0.9148, 0.3877, 0.9217, 0.4277, 0.8787, 0.4502, 0.9148, 0.4072, 0.8968, 0.4277, 0.8787, 0.449, 0.88, 0.4502, 0.9148, 0.4481, 0.855, 0.449, 0.88, 0.4277, 0.8787, 0.4277, 0.8787, 0.4194, 0.8573, 0.4481, 0.855, 0.3845, 0.8601, 0.4194, 0.8573, 0.4277, 0.8787, 0.3845, 0.8601, 0.412, 0.8404, 0.4194, 0.8573, 0.3815, 0.8333, 0.412, 0.8404, 0.3845, 0.8601, 0.3815, 0.8333, 0.4013, 0.8088, 0.412, 0.8404, 0.3747, 0.8213, 0.4013, 0.8088, 0.3815, 0.8333, 0.3815, 0.8333, 0.3556, 0.8303, 0.3747, 0.8213, 0.3599, 0.8535, 0.3556, 0.8303, 0.3815, 0.8333, 0.3599, 0.8535, 0.3473, 0.8496, 0.3556, 0.8303, 0.3389, 0.8689, 0.3473, 0.8496, 0.3599, 0.8535, 0.3599, 0.8535, 0.3723, 0.8856, 0.3389, 0.8689, 0.3845, 0.8601, 0.3723, 0.8856, 0.3599, 0.8535, 0.3845, 0.8601, 0.4072, 0.8968, 0.3723, 0.8856, 0.4277, 0.8787, 0.4072, 0.8968, 0.3845, 0.8601, 0.3845, 0.8601, 0.3599, 0.8535, 0.3815, 0.8333, 0.412, 0.8404, 0.4481, 0.855, 0.4194, 0.8573, 0.412, 0.8404, 0.4247, 0.8319, 0.4481, 0.855, 0.4013, 0.8088, 0.4247, 0.8319, 0.412, 0.8404, 0.4013, 0.8088, 0.45, 0.8132, 0.4247, 0.8319, 0.4489, 0.8382, 0.4247, 0.8319, 0.45, 0.8132, 0.4489, 0.8382, 0.4481, 0.855, 0.4247, 0.8319, 0.3877, 0.9217, 0.3858, 0.9293, 0.3601, 0.9112, 0.3877, 0.9217, 0.4494, 0.9499, 0.3858, 0.9293, 0.4498, 0.9323, 0.4494, 0.9499, 0.3877, 0.9217, 0.3877, 0.9217, 0.4502, 0.9148, 0.4498, 0.9323, 0.3601, 0.9112, 0.3723, 0.8856, 0.3389, 0.8689, 0.3601, 0.9112, 0.3877, 0.9217, 0.3723, 0.8856, 0.3858, 0.9293, 0.3877, 0.9217, 0.3601, 0.9112, 0.3858, 0.9293, 0.4494, 0.9499, 0.3877, 0.9217, 0.4498, 0.9323, 0.3877, 0.9217, 0.4494, 0.9499, 0.4498, 0.9323, 0.4502, 0.9148, 0.3877, 0.9217, 0.4072, 0.8968, 0.3877, 0.9217, 0.4502, 0.9148, 0.4072, 0.8968, 0.3723, 0.8856, 0.3877, 0.9217, 0.3845, 0.8601, 0.3723, 0.8856, 0.4072, 0.8968, 0.3845, 0.8601, 0.3599, 0.8535, 0.3723, 0.8856, 0.3815, 0.8333, 0.3599, 0.8535, 0.3845, 0.8601, 0.3815, 0.8333, 0.3556, 0.8303, 0.3599, 0.8535, 0.3747, 0.8213, 0.3556, 0.8303, 0.3815, 0.8333, 0.3815, 0.8333, 0.4013, 0.8088, 0.3747, 0.8213, 0.412, 0.8404, 0.4013, 0.8088, 0.3815, 0.8333, 0.412, 0.8404, 0.4247, 0.8319, 0.4013, 0.8088, 0.4481, 0.855, 0.4247, 0.8319, 0.412, 0.8404, 0.4481, 0.855, 0.4489, 0.8382, 0.4247, 0.8319, 0.45, 0.8132, 0.4247, 0.8319, 0.4489, 0.8382, 0.45, 0.8132, 0.4013, 0.8088, 0.4247, 0.8319, 0.3599, 0.8535, 0.3389, 0.8689, 0.3723, 0.8856, 0.3599, 0.8535, 0.3473, 0.8496, 0.3389, 0.8689, 0.3556, 0.8303, 0.3473, 0.8496, 0.3599, 0.8535, 0.3845, 0.8601, 0.412, 0.8404, 0.3815, 0.8333, 0.3845, 0.8601, 0.4194, 0.8573, 0.412, 0.8404, 0.4277, 0.8787, 0.4194, 0.8573, 0.3845, 0.8601, 0.4277, 0.8787, 0.4481, 0.855, 0.4194, 0.8573, 0.449, 0.88, 0.4481, 0.855, 0.4277, 0.8787, 0.4277, 0.8787, 0.4502, 0.9148, 0.449, 0.88, 0.4072, 0.8968, 0.4502, 0.9148, 0.4277, 0.8787, 0.4277, 0.8787, 0.3845, 0.8601, 0.4072, 0.8968, 0.412, 0.8404, 0.4194, 0.8573, 0.4481, 0.855])
me_mukubird_mat_0.materials.append(mat_mat_0)
me_mukubird_mat_0.use_remesh_preserve_volume = False
me_mukubird_mat_0.use_remesh_preserve_attributes = False
me_mukubird_mat_0.use_mirror_vertex_groups = False
me_mukubird_mat_0.update()

# ---- objects
ob_lamp_002 = bpy.data.objects.new('Lamp.002', light_lamp)
ob_lamp_001 = bpy.data.objects.new('Lamp.001', light_lamp)
ob_camera_001 = bpy.data.objects.new('Camera.001', cam_camera_001)
ob_mukubird_mat_0 = bpy.data.objects.new('mukubird_mat_0', me_mukubird_mat_0)

# ---- transforms, parenting, visibility, modifiers, constraints
ob_lamp_002.location = (0.6017, 0.9026, 3.61)
ob_lamp_002.lock_rotations_4d = False
ob_lamp_002.empty_display_type = 'ARROWS'
ob_lamp_002.lineart.crease_threshold = 0.0
ob_lamp_001.location = (-0.6017, 0.9026, 3.61)
ob_lamp_001.lock_rotations_4d = False
ob_lamp_001.empty_display_type = 'ARROWS'
ob_lamp_001.lineart.crease_threshold = 0.0
ob_camera_001.location = (0.0, 0.9026, 3.61)
ob_camera_001.lock_rotations_4d = False
ob_camera_001.empty_display_type = 'ARROWS'
ob_camera_001.lineart.crease_threshold = 0.0
ob_mukubird_mat_0.location = (0.0, 0.0, 0.0)
ob_mukubird_mat_0.lock_rotations_4d = False
ob_mukubird_mat_0.empty_display_type = 'ARROWS'
ob_mukubird_mat_0.lineart.crease_threshold = 0.0

# ---- collection membership
col_collection_1.objects.link(ob_lamp_002)
col_collection_1.objects.link(ob_lamp_001)
col_collection_1.objects.link(ob_camera_001)
col_collection_1.objects.link(ob_mukubird_mat_0)

# ---- scene / render settings (as saved in the file)
scene.camera = ob_camera_001
scene.frame_start = 1; scene.frame_end = 250; scene.frame_set(1)
scene.render.engine = 'BLENDER_EEVEE_NEXT'
scene.render.image_settings.file_format = 'TARGA'
scene.render.image_settings.color_mode = 'RGB'
scene.render.image_settings.compression = 90
scene.render.resolution_x = 320
scene.render.resolution_y = 256
scene.render.fps = 25
scene.render.dither_intensity = 0.0
scene.render.film_transparent = True
scene.render.use_compositing = False
scene.render.use_sequencer = False
scene.render.use_file_extension = False
scene.render.bake_margin = 2
scene.render.bake_bias = 0.0
scene.render.use_stamp_time = False
scene.render.use_stamp_date = False
scene.render.use_stamp_frame = False
scene.render.use_stamp_camera = False
scene.render.use_stamp_scene = False
scene.render.use_stamp_filename = False
scene.render.use_stamp_render_time = False
scene.render.stamp_font_size = 0
scene.render.stamp_foreground = (0.0, 0.0, 0.0, 0.0)
scene.render.stamp_background = (0.0, 0.0, 0.0, 0.0)
scene.cycles.use_denoising = False
scene.cycles.samples = 10
scene.cycles.sampling_pattern = 'TABULATED_SOBOL'
scene.cycles.light_sampling_threshold = 0.0
scene.cycles.use_adaptive_sampling = False
scene.cycles.use_light_tree = False
scene.cycles.blur_glossy = 0.0
scene.cycles.volume_bounces = 1
scene.cycles.pixel_filter_type = 'GAUSSIAN'
scene.cycles.sample_clamp_indirect = 0.0
scene.view_settings.view_transform = 'Raw'
bpy.context.view_layer.update()
